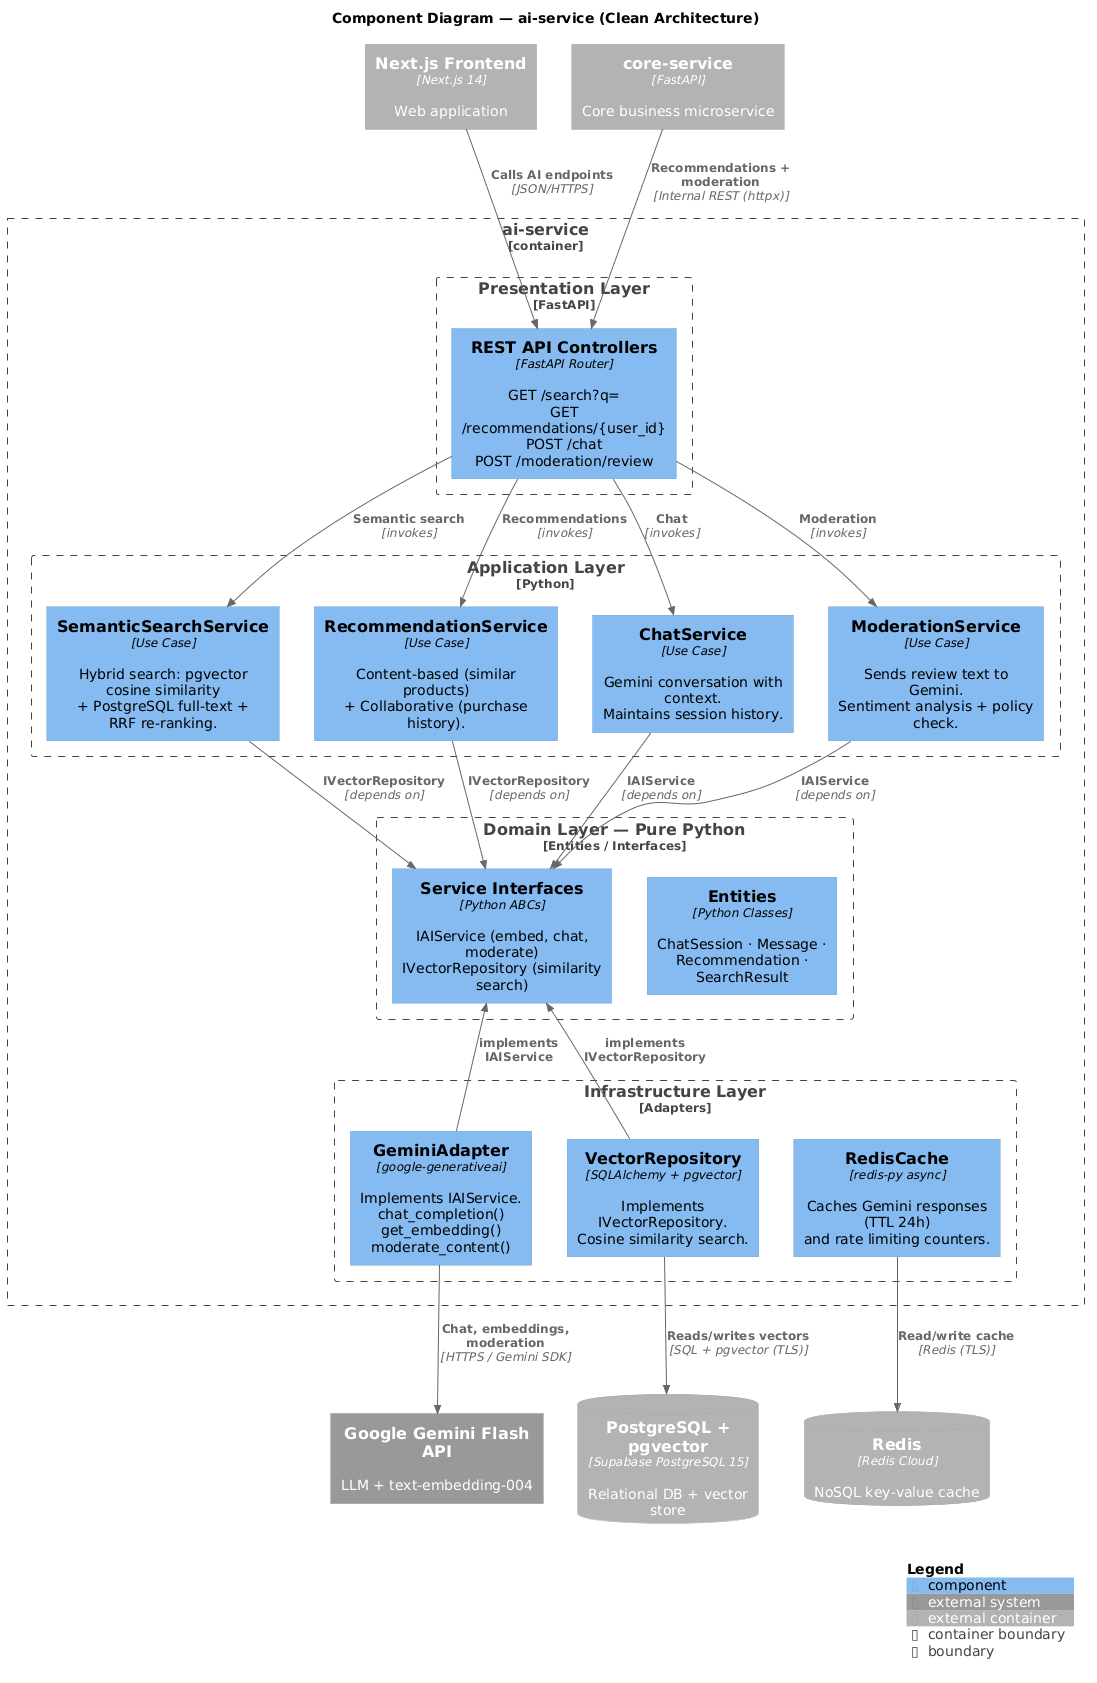

The diagram above was rendered by PlantUML. Its source (embedded in the PNG):
@startuml
!include https://raw.githubusercontent.com/plantuml-stdlib/C4-PlantUML/master/C4_Component.puml

LAYOUT_TOP_DOWN()

title Component Diagram — ai-service (Clean Architecture)

' ── External callers ─────────────────────────────────────────────────
Container_Ext(frontend,      "Next.js Frontend", "Next.js 14", "Web application")
Container_Ext(core_service,  "core-service",     "FastAPI",    "Core business microservice")

' ── ai-service boundary ──────────────────────────────────────────────
Container_Boundary(ai, "ai-service") {

    Boundary(b_presentation, "Presentation Layer", "FastAPI") {
        Component(api, "REST API Controllers", "FastAPI Router", "GET /search?q=\nGET /recommendations/{user_id}\nPOST /chat\nPOST /moderation/review")
    }

    Boundary(b_application, "Application Layer", "Python") {
        Component(search_svc,     "SemanticSearchService",  "Use Case", "Hybrid search: pgvector cosine similarity\n+ PostgreSQL full-text + RRF re-ranking.")
        Component(recom_svc,      "RecommendationService",  "Use Case", "Content-based (similar products)\n+ Collaborative (purchase history).")
        Component(chat_svc,       "ChatService",            "Use Case", "Gemini conversation with context.\nMaintains session history.")
        Component(moderation_svc, "ModerationService",      "Use Case", "Sends review text to Gemini.\nSentiment analysis + policy check.")
    }

    Boundary(b_domain, "Domain Layer — Pure Python", "Entities / Interfaces") {
        Component(entities,   "Entities",          "Python Classes", "ChatSession · Message · Recommendation · SearchResult")
        Component(interfaces, "Service Interfaces","Python ABCs",    "IAIService (embed, chat, moderate)\nIVectorRepository (similarity search)")
    }

    Boundary(b_infra, "Infrastructure Layer", "Adapters") {
        Component(gemini_adapter, "GeminiAdapter",    "google-generativeai", "Implements IAIService.\nchat_completion()  get_embedding()  moderate_content()")
        Component(vector_repo,    "VectorRepository", "SQLAlchemy + pgvector","Implements IVectorRepository.\nCosine similarity search.")
        Component(redis_cache,    "RedisCache",       "redis-py async",       "Caches Gemini responses (TTL 24h)\nand rate limiting counters.")
    }
}

' ── External systems ─────────────────────────────────────────────────
ContainerDb_Ext(db,        "PostgreSQL + pgvector", "Supabase PostgreSQL 15", "Relational DB + vector store")
ContainerDb_Ext(cache_ext, "Redis",                 "Redis Cloud",            "NoSQL key-value cache")
System_Ext(gemini_ext,     "Google Gemini Flash API","LLM + text-embedding-004","")

' ── Relations ────────────────────────────────────────────────────────
Rel_D(frontend,     api, "Calls AI endpoints",              "JSON/HTTPS")
Rel_D(core_service, api, "Recommendations + moderation",    "Internal REST (httpx)")

Rel_D(api, search_svc,     "Semantic search",   "invokes")
Rel_D(api, recom_svc,      "Recommendations",   "invokes")
Rel_D(api, chat_svc,       "Chat",              "invokes")
Rel_D(api, moderation_svc, "Moderation",        "invokes")

Rel_D(search_svc,     interfaces, "IVectorRepository", "depends on")
Rel_D(recom_svc,      interfaces, "IVectorRepository", "depends on")
Rel_D(chat_svc,       interfaces, "IAIService",        "depends on")
Rel_D(moderation_svc, interfaces, "IAIService",        "depends on")

Rel_U(gemini_adapter, interfaces, "implements IAIService",        "")
Rel_U(vector_repo,    interfaces, "implements IVectorRepository", "")

Rel_D(gemini_adapter, gemini_ext, "Chat, embeddings, moderation", "HTTPS / Gemini SDK")
Rel_D(vector_repo,    db,         "Reads/writes vectors",         "SQL + pgvector (TLS)")
Rel_D(redis_cache,    cache_ext,  "Read/write cache",             "Redis (TLS)")

SHOW_LEGEND()
@enduml